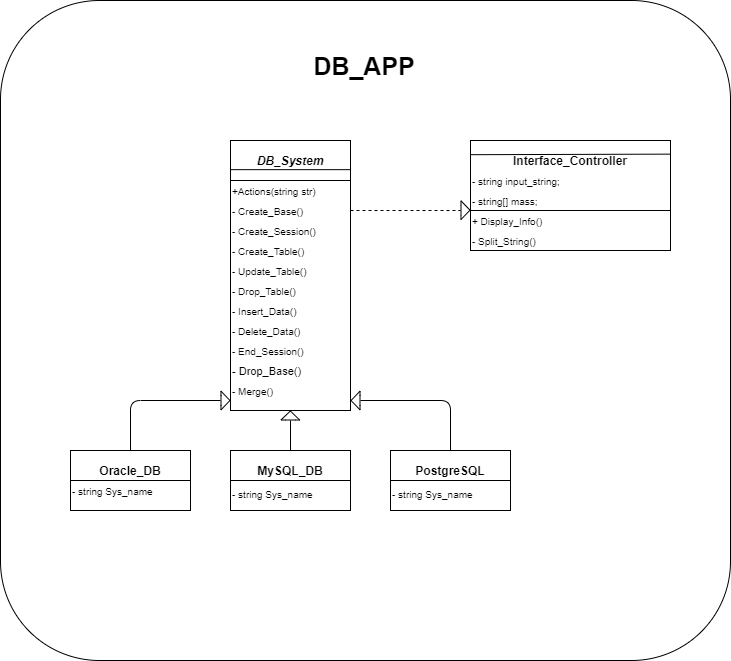

The diagram above was exported from draw.io. Its source (the exported page's mxGraphModel, read from the mxfile embedded in the PNG):
<mxGraphModel dx="1038" dy="1749" grid="1" gridSize="10" guides="1" tooltips="1" connect="1" arrows="1" fold="1" page="1" pageScale="1" pageWidth="827" pageHeight="1169" math="0" shadow="0">
  <root>
    <mxCell id="WIyWlLk6GJQsqaUBKTNV-0" />
    <mxCell id="WIyWlLk6GJQsqaUBKTNV-1" parent="WIyWlLk6GJQsqaUBKTNV-0" />
    <mxCell id="iZ2ZItPtiZyf-Ni3tmda-48" value="" style="rounded=1;whiteSpace=wrap;html=1;" vertex="1" parent="WIyWlLk6GJQsqaUBKTNV-1">
      <mxGeometry x="50" y="-90" width="730" height="660" as="geometry" />
    </mxCell>
    <mxCell id="iZ2ZItPtiZyf-Ni3tmda-0" value="" style="rounded=0;whiteSpace=wrap;html=1;" vertex="1" parent="WIyWlLk6GJQsqaUBKTNV-1">
      <mxGeometry x="280" y="50" width="120" height="270" as="geometry" />
    </mxCell>
    <mxCell id="iZ2ZItPtiZyf-Ni3tmda-1" value="" style="rounded=0;whiteSpace=wrap;html=1;" vertex="1" parent="WIyWlLk6GJQsqaUBKTNV-1">
      <mxGeometry x="120" y="360" width="120" height="60" as="geometry" />
    </mxCell>
    <mxCell id="iZ2ZItPtiZyf-Ni3tmda-2" value="" style="rounded=0;whiteSpace=wrap;html=1;" vertex="1" parent="WIyWlLk6GJQsqaUBKTNV-1">
      <mxGeometry x="280" y="360" width="120" height="60" as="geometry" />
    </mxCell>
    <mxCell id="iZ2ZItPtiZyf-Ni3tmda-3" value="" style="rounded=0;whiteSpace=wrap;html=1;" vertex="1" parent="WIyWlLk6GJQsqaUBKTNV-1">
      <mxGeometry x="440" y="360" width="120" height="60" as="geometry" />
    </mxCell>
    <mxCell id="iZ2ZItPtiZyf-Ni3tmda-5" value="" style="shape=flexArrow;endArrow=classic;html=1;strokeColor=#000000;endSize=2.674418604651163;startSize=6;endWidth=7.674418604651163;" edge="1" parent="WIyWlLk6GJQsqaUBKTNV-1">
      <mxGeometry width="50" height="50" relative="1" as="geometry">
        <mxPoint x="270" y="310" as="sourcePoint" />
        <mxPoint x="280" y="310" as="targetPoint" />
        <Array as="points" />
      </mxGeometry>
    </mxCell>
    <mxCell id="iZ2ZItPtiZyf-Ni3tmda-6" value="" style="endArrow=none;html=1;strokeColor=#000000;exitX=0.5;exitY=0;exitDx=0;exitDy=0;" edge="1" parent="WIyWlLk6GJQsqaUBKTNV-1" source="iZ2ZItPtiZyf-Ni3tmda-1">
      <mxGeometry width="50" height="50" relative="1" as="geometry">
        <mxPoint x="190" y="320" as="sourcePoint" />
        <mxPoint x="270" y="310" as="targetPoint" />
        <Array as="points">
          <mxPoint x="180" y="310" />
        </Array>
      </mxGeometry>
    </mxCell>
    <mxCell id="iZ2ZItPtiZyf-Ni3tmda-7" value="" style="shape=flexArrow;endArrow=classic;html=1;strokeColor=#000000;endSize=2.674418604651163;startSize=6;endWidth=7.674418604651163;" edge="1" parent="WIyWlLk6GJQsqaUBKTNV-1">
      <mxGeometry width="50" height="50" relative="1" as="geometry">
        <mxPoint x="339.83" y="330" as="sourcePoint" />
        <mxPoint x="339.83" y="320" as="targetPoint" />
        <Array as="points" />
      </mxGeometry>
    </mxCell>
    <mxCell id="iZ2ZItPtiZyf-Ni3tmda-8" value="" style="endArrow=none;html=1;strokeColor=#000000;exitX=0.5;exitY=0;exitDx=0;exitDy=0;" edge="1" parent="WIyWlLk6GJQsqaUBKTNV-1" source="iZ2ZItPtiZyf-Ni3tmda-2">
      <mxGeometry width="50" height="50" relative="1" as="geometry">
        <mxPoint x="370" y="370" as="sourcePoint" />
        <mxPoint x="340" y="330" as="targetPoint" />
      </mxGeometry>
    </mxCell>
    <mxCell id="iZ2ZItPtiZyf-Ni3tmda-9" value="" style="shape=flexArrow;endArrow=classic;html=1;strokeColor=#000000;endSize=2.674418604651163;startSize=6;endWidth=7.674418604651163;" edge="1" parent="WIyWlLk6GJQsqaUBKTNV-1">
      <mxGeometry width="50" height="50" relative="1" as="geometry">
        <mxPoint x="410" y="310" as="sourcePoint" />
        <mxPoint x="400" y="310" as="targetPoint" />
        <Array as="points" />
      </mxGeometry>
    </mxCell>
    <mxCell id="iZ2ZItPtiZyf-Ni3tmda-10" value="" style="endArrow=none;html=1;strokeColor=#000000;entryX=0.5;entryY=0;entryDx=0;entryDy=0;" edge="1" parent="WIyWlLk6GJQsqaUBKTNV-1" target="iZ2ZItPtiZyf-Ni3tmda-3">
      <mxGeometry width="50" height="50" relative="1" as="geometry">
        <mxPoint x="410" y="310" as="sourcePoint" />
        <mxPoint x="500" y="280" as="targetPoint" />
        <Array as="points">
          <mxPoint x="500" y="310" />
        </Array>
      </mxGeometry>
    </mxCell>
    <mxCell id="iZ2ZItPtiZyf-Ni3tmda-11" value="" style="endArrow=none;html=1;strokeColor=#000000;entryX=-0.002;entryY=0.108;entryDx=0;entryDy=0;entryPerimeter=0;exitX=1;exitY=0.108;exitDx=0;exitDy=0;exitPerimeter=0;" edge="1" parent="WIyWlLk6GJQsqaUBKTNV-1" source="iZ2ZItPtiZyf-Ni3tmda-0" target="iZ2ZItPtiZyf-Ni3tmda-0">
      <mxGeometry width="50" height="50" relative="1" as="geometry">
        <mxPoint x="399" y="70" as="sourcePoint" />
        <mxPoint x="280" y="110" as="targetPoint" />
      </mxGeometry>
    </mxCell>
    <mxCell id="iZ2ZItPtiZyf-Ni3tmda-12" value="&lt;i&gt;&lt;b&gt;DB_System&lt;/b&gt;&lt;/i&gt;" style="text;html=1;strokeColor=none;fillColor=none;align=center;verticalAlign=middle;whiteSpace=wrap;rounded=0;" vertex="1" parent="WIyWlLk6GJQsqaUBKTNV-1">
      <mxGeometry x="305" y="60" width="70" height="20" as="geometry" />
    </mxCell>
    <mxCell id="iZ2ZItPtiZyf-Ni3tmda-13" value="" style="endArrow=none;html=1;strokeColor=#000000;entryX=0;entryY=0.5;entryDx=0;entryDy=0;exitX=1;exitY=0.5;exitDx=0;exitDy=0;" edge="1" parent="WIyWlLk6GJQsqaUBKTNV-1" source="iZ2ZItPtiZyf-Ni3tmda-2" target="iZ2ZItPtiZyf-Ni3tmda-2">
      <mxGeometry width="50" height="50" relative="1" as="geometry">
        <mxPoint x="370" y="450" as="sourcePoint" />
        <mxPoint x="370" y="440" as="targetPoint" />
      </mxGeometry>
    </mxCell>
    <mxCell id="iZ2ZItPtiZyf-Ni3tmda-14" value="" style="endArrow=none;html=1;strokeColor=#000000;exitX=0;exitY=0.5;exitDx=0;exitDy=0;entryX=1;entryY=0.5;entryDx=0;entryDy=0;" edge="1" parent="WIyWlLk6GJQsqaUBKTNV-1" source="iZ2ZItPtiZyf-Ni3tmda-3" target="iZ2ZItPtiZyf-Ni3tmda-3">
      <mxGeometry width="50" height="50" relative="1" as="geometry">
        <mxPoint x="580" y="310" as="sourcePoint" />
        <mxPoint x="630" y="260" as="targetPoint" />
      </mxGeometry>
    </mxCell>
    <mxCell id="iZ2ZItPtiZyf-Ni3tmda-15" value="" style="endArrow=none;html=1;strokeColor=#000000;exitX=0;exitY=0.5;exitDx=0;exitDy=0;entryX=1;entryY=0.5;entryDx=0;entryDy=0;" edge="1" parent="WIyWlLk6GJQsqaUBKTNV-1" source="iZ2ZItPtiZyf-Ni3tmda-1" target="iZ2ZItPtiZyf-Ni3tmda-1">
      <mxGeometry width="50" height="50" relative="1" as="geometry">
        <mxPoint x="140" y="320" as="sourcePoint" />
        <mxPoint x="190" y="270" as="targetPoint" />
      </mxGeometry>
    </mxCell>
    <mxCell id="iZ2ZItPtiZyf-Ni3tmda-16" value="&lt;b&gt;Oracle_DB&lt;/b&gt;" style="text;html=1;strokeColor=none;fillColor=none;align=center;verticalAlign=middle;whiteSpace=wrap;rounded=0;" vertex="1" parent="WIyWlLk6GJQsqaUBKTNV-1">
      <mxGeometry x="130" y="370" width="100" height="20" as="geometry" />
    </mxCell>
    <mxCell id="iZ2ZItPtiZyf-Ni3tmda-17" value="&lt;b&gt;MySQL_DB&lt;/b&gt;" style="text;html=1;strokeColor=none;fillColor=none;align=center;verticalAlign=middle;whiteSpace=wrap;rounded=0;" vertex="1" parent="WIyWlLk6GJQsqaUBKTNV-1">
      <mxGeometry x="300" y="370" width="80" height="20" as="geometry" />
    </mxCell>
    <mxCell id="iZ2ZItPtiZyf-Ni3tmda-18" value="&lt;b&gt;PostgreSQL&lt;/b&gt;" style="text;html=1;strokeColor=none;fillColor=none;align=center;verticalAlign=middle;whiteSpace=wrap;rounded=0;" vertex="1" parent="WIyWlLk6GJQsqaUBKTNV-1">
      <mxGeometry x="465" y="370" width="70" height="20" as="geometry" />
    </mxCell>
    <mxCell id="iZ2ZItPtiZyf-Ni3tmda-20" value="&lt;font style=&quot;font-size: 10px&quot;&gt;+Actions(string str)&lt;/font&gt;" style="text;html=1;strokeColor=none;fillColor=none;align=left;verticalAlign=middle;whiteSpace=wrap;rounded=0;" vertex="1" parent="WIyWlLk6GJQsqaUBKTNV-1">
      <mxGeometry x="280" y="90" width="120" height="20" as="geometry" />
    </mxCell>
    <mxCell id="iZ2ZItPtiZyf-Ni3tmda-22" value="&lt;font style=&quot;font-size: 10px&quot;&gt;- Create_Base()&lt;/font&gt;" style="text;html=1;strokeColor=none;fillColor=none;align=left;verticalAlign=middle;whiteSpace=wrap;rounded=0;" vertex="1" parent="WIyWlLk6GJQsqaUBKTNV-1">
      <mxGeometry x="280" y="110" width="120" height="20" as="geometry" />
    </mxCell>
    <mxCell id="iZ2ZItPtiZyf-Ni3tmda-23" value="&lt;font style=&quot;font-size: 10px&quot;&gt;- Create_Session()&lt;/font&gt;" style="text;html=1;strokeColor=none;fillColor=none;align=left;verticalAlign=middle;whiteSpace=wrap;rounded=0;" vertex="1" parent="WIyWlLk6GJQsqaUBKTNV-1">
      <mxGeometry x="280" y="130" width="120" height="20" as="geometry" />
    </mxCell>
    <mxCell id="iZ2ZItPtiZyf-Ni3tmda-24" value="&lt;font style=&quot;font-size: 10px&quot;&gt;- Create_Table()&lt;/font&gt;" style="text;html=1;strokeColor=none;fillColor=none;align=left;verticalAlign=middle;whiteSpace=wrap;rounded=0;" vertex="1" parent="WIyWlLk6GJQsqaUBKTNV-1">
      <mxGeometry x="280" y="150" width="120" height="20" as="geometry" />
    </mxCell>
    <mxCell id="iZ2ZItPtiZyf-Ni3tmda-25" value="&lt;font style=&quot;font-size: 10px&quot;&gt;- Update_Table()&lt;/font&gt;" style="text;html=1;strokeColor=none;fillColor=none;align=left;verticalAlign=middle;whiteSpace=wrap;rounded=0;" vertex="1" parent="WIyWlLk6GJQsqaUBKTNV-1">
      <mxGeometry x="280" y="170" width="120" height="20" as="geometry" />
    </mxCell>
    <mxCell id="iZ2ZItPtiZyf-Ni3tmda-26" value="&lt;font style=&quot;font-size: 10px&quot;&gt;- Drop_Table()&lt;/font&gt;" style="text;html=1;strokeColor=none;fillColor=none;align=left;verticalAlign=middle;whiteSpace=wrap;rounded=0;" vertex="1" parent="WIyWlLk6GJQsqaUBKTNV-1">
      <mxGeometry x="280" y="190" width="120" height="20" as="geometry" />
    </mxCell>
    <mxCell id="iZ2ZItPtiZyf-Ni3tmda-27" value="&lt;font style=&quot;font-size: 10px&quot;&gt;- Insert_Data()&lt;/font&gt;" style="text;html=1;strokeColor=none;fillColor=none;align=left;verticalAlign=middle;whiteSpace=wrap;rounded=0;" vertex="1" parent="WIyWlLk6GJQsqaUBKTNV-1">
      <mxGeometry x="280" y="210" width="120" height="20" as="geometry" />
    </mxCell>
    <mxCell id="iZ2ZItPtiZyf-Ni3tmda-28" value="&lt;font style=&quot;font-size: 10px&quot;&gt;- Delete_Data()&lt;/font&gt;" style="text;html=1;strokeColor=none;fillColor=none;align=left;verticalAlign=middle;whiteSpace=wrap;rounded=0;" vertex="1" parent="WIyWlLk6GJQsqaUBKTNV-1">
      <mxGeometry x="280" y="230" width="120" height="20" as="geometry" />
    </mxCell>
    <mxCell id="iZ2ZItPtiZyf-Ni3tmda-30" value="&lt;font style=&quot;font-size: 10px&quot;&gt;- End_Session()&lt;/font&gt;" style="text;html=1;strokeColor=none;fillColor=none;align=left;verticalAlign=middle;whiteSpace=wrap;rounded=0;" vertex="1" parent="WIyWlLk6GJQsqaUBKTNV-1">
      <mxGeometry x="280" y="250" width="120" height="20" as="geometry" />
    </mxCell>
    <mxCell id="iZ2ZItPtiZyf-Ni3tmda-31" value="&lt;font style=&quot;font-size: 11px&quot;&gt;- Drop_Base()&lt;/font&gt;" style="text;html=1;strokeColor=none;fillColor=none;align=left;verticalAlign=middle;whiteSpace=wrap;rounded=0;" vertex="1" parent="WIyWlLk6GJQsqaUBKTNV-1">
      <mxGeometry x="280" y="270" width="120" height="20" as="geometry" />
    </mxCell>
    <mxCell id="iZ2ZItPtiZyf-Ni3tmda-32" value="&lt;font style=&quot;font-size: 10px&quot;&gt;- Merge()&lt;/font&gt;" style="text;html=1;strokeColor=none;fillColor=none;align=left;verticalAlign=middle;whiteSpace=wrap;rounded=0;" vertex="1" parent="WIyWlLk6GJQsqaUBKTNV-1">
      <mxGeometry x="280" y="290" width="120" height="20" as="geometry" />
    </mxCell>
    <mxCell id="iZ2ZItPtiZyf-Ni3tmda-33" value="" style="endArrow=none;html=1;strokeColor=#000000;entryX=-0.002;entryY=0.108;entryDx=0;entryDy=0;entryPerimeter=0;exitX=1;exitY=0.108;exitDx=0;exitDy=0;exitPerimeter=0;" edge="1" parent="WIyWlLk6GJQsqaUBKTNV-1">
      <mxGeometry width="50" height="50" relative="1" as="geometry">
        <mxPoint x="400.24" y="90.00000000000003" as="sourcePoint" />
        <mxPoint x="280" y="90.00000000000003" as="targetPoint" />
      </mxGeometry>
    </mxCell>
    <mxCell id="iZ2ZItPtiZyf-Ni3tmda-34" value="&lt;font style=&quot;font-size: 10px&quot;&gt;- string Sys_name&lt;/font&gt;" style="text;html=1;strokeColor=none;fillColor=none;align=left;verticalAlign=middle;whiteSpace=wrap;rounded=0;" vertex="1" parent="WIyWlLk6GJQsqaUBKTNV-1">
      <mxGeometry x="120" y="390" width="120" height="20" as="geometry" />
    </mxCell>
    <mxCell id="iZ2ZItPtiZyf-Ni3tmda-35" value="&lt;font style=&quot;font-size: 10px&quot;&gt;- string Sys_name&lt;/font&gt;" style="text;html=1;" vertex="1" parent="WIyWlLk6GJQsqaUBKTNV-1">
      <mxGeometry x="280" y="390" width="120" height="30" as="geometry" />
    </mxCell>
    <mxCell id="iZ2ZItPtiZyf-Ni3tmda-36" value="&lt;font style=&quot;font-size: 10px&quot;&gt;- string Sys_name&lt;/font&gt;" style="text;html=1;" vertex="1" parent="WIyWlLk6GJQsqaUBKTNV-1">
      <mxGeometry x="440" y="390" width="120" height="30" as="geometry" />
    </mxCell>
    <mxCell id="iZ2ZItPtiZyf-Ni3tmda-37" value="" style="rounded=0;whiteSpace=wrap;html=1;" vertex="1" parent="WIyWlLk6GJQsqaUBKTNV-1">
      <mxGeometry x="520" y="50" width="200" height="110" as="geometry" />
    </mxCell>
    <mxCell id="iZ2ZItPtiZyf-Ni3tmda-38" value="" style="endArrow=none;html=1;strokeColor=#000000;exitX=-0.002;exitY=0.129;exitDx=0;exitDy=0;exitPerimeter=0;entryX=0.999;entryY=0.124;entryDx=0;entryDy=0;entryPerimeter=0;" edge="1" parent="WIyWlLk6GJQsqaUBKTNV-1" source="iZ2ZItPtiZyf-Ni3tmda-37" target="iZ2ZItPtiZyf-Ni3tmda-37">
      <mxGeometry width="50" height="50" relative="1" as="geometry">
        <mxPoint x="510" y="80" as="sourcePoint" />
        <mxPoint x="490" y="90" as="targetPoint" />
      </mxGeometry>
    </mxCell>
    <mxCell id="iZ2ZItPtiZyf-Ni3tmda-39" value="&lt;b&gt;Interface_Controller&lt;/b&gt;" style="text;html=1;strokeColor=none;fillColor=none;align=center;verticalAlign=middle;whiteSpace=wrap;rounded=0;" vertex="1" parent="WIyWlLk6GJQsqaUBKTNV-1">
      <mxGeometry x="570" y="60" width="100" height="20" as="geometry" />
    </mxCell>
    <mxCell id="iZ2ZItPtiZyf-Ni3tmda-40" value="&lt;font style=&quot;font-size: 10px&quot;&gt;- string input_string;&lt;/font&gt;" style="text;html=1;strokeColor=none;fillColor=none;align=left;verticalAlign=middle;whiteSpace=wrap;rounded=0;" vertex="1" parent="WIyWlLk6GJQsqaUBKTNV-1">
      <mxGeometry x="520" y="80" width="200" height="20" as="geometry" />
    </mxCell>
    <mxCell id="iZ2ZItPtiZyf-Ni3tmda-41" value="&lt;font style=&quot;font-size: 10px&quot;&gt;- string[] mass;&lt;/font&gt;" style="text;html=1;strokeColor=none;fillColor=none;align=left;verticalAlign=middle;whiteSpace=wrap;rounded=0;" vertex="1" parent="WIyWlLk6GJQsqaUBKTNV-1">
      <mxGeometry x="520" y="100" width="200" height="20" as="geometry" />
    </mxCell>
    <mxCell id="iZ2ZItPtiZyf-Ni3tmda-42" value="" style="endArrow=none;html=1;strokeColor=#000000;entryX=0;entryY=1;entryDx=0;entryDy=0;exitX=1;exitY=1;exitDx=0;exitDy=0;" edge="1" parent="WIyWlLk6GJQsqaUBKTNV-1" source="iZ2ZItPtiZyf-Ni3tmda-41" target="iZ2ZItPtiZyf-Ni3tmda-41">
      <mxGeometry width="50" height="50" relative="1" as="geometry">
        <mxPoint x="450" y="170" as="sourcePoint" />
        <mxPoint x="500" y="120" as="targetPoint" />
      </mxGeometry>
    </mxCell>
    <mxCell id="iZ2ZItPtiZyf-Ni3tmda-43" value="&lt;span style=&quot;font-size: 10px&quot;&gt;+&amp;nbsp;Display_Info()&lt;/span&gt;" style="text;html=1;strokeColor=none;fillColor=none;align=left;verticalAlign=middle;whiteSpace=wrap;rounded=0;" vertex="1" parent="WIyWlLk6GJQsqaUBKTNV-1">
      <mxGeometry x="520" y="120" width="200" height="20" as="geometry" />
    </mxCell>
    <mxCell id="iZ2ZItPtiZyf-Ni3tmda-44" value="&lt;font style=&quot;font-size: 10px&quot;&gt;-&amp;nbsp;&lt;font style=&quot;font-size: 10px&quot;&gt;Split_S&lt;/font&gt;&lt;/font&gt;&lt;font style=&quot;font-size: 10px&quot;&gt;tring()&lt;/font&gt;" style="text;html=1;strokeColor=none;fillColor=none;align=left;verticalAlign=middle;whiteSpace=wrap;rounded=0;" vertex="1" parent="WIyWlLk6GJQsqaUBKTNV-1">
      <mxGeometry x="520" y="140" width="200" height="20" as="geometry" />
    </mxCell>
    <mxCell id="iZ2ZItPtiZyf-Ni3tmda-46" value="" style="shape=flexArrow;endArrow=classic;html=1;strokeColor=#000000;endSize=2.674418604651163;startSize=6;endWidth=7.674418604651163;" edge="1" parent="WIyWlLk6GJQsqaUBKTNV-1">
      <mxGeometry width="50" height="50" relative="1" as="geometry">
        <mxPoint x="510" y="119.67000000000002" as="sourcePoint" />
        <mxPoint x="520" y="119.67000000000002" as="targetPoint" />
        <Array as="points" />
      </mxGeometry>
    </mxCell>
    <mxCell id="iZ2ZItPtiZyf-Ni3tmda-47" value="" style="endArrow=none;dashed=1;html=1;strokeColor=#000000;exitX=1;exitY=0.5;exitDx=0;exitDy=0;" edge="1" parent="WIyWlLk6GJQsqaUBKTNV-1" source="iZ2ZItPtiZyf-Ni3tmda-22">
      <mxGeometry width="50" height="50" relative="1" as="geometry">
        <mxPoint x="450" y="210" as="sourcePoint" />
        <mxPoint x="510" y="120" as="targetPoint" />
      </mxGeometry>
    </mxCell>
    <mxCell id="iZ2ZItPtiZyf-Ni3tmda-49" value="&lt;font style=&quot;font-size: 25px&quot;&gt;&lt;b&gt;DB_APP&lt;/b&gt;&lt;/font&gt;" style="text;html=1;strokeColor=none;fillColor=none;align=center;verticalAlign=middle;whiteSpace=wrap;rounded=0;" vertex="1" parent="WIyWlLk6GJQsqaUBKTNV-1">
      <mxGeometry x="264" y="-70" width="300" height="90" as="geometry" />
    </mxCell>
  </root>
</mxGraphModel>